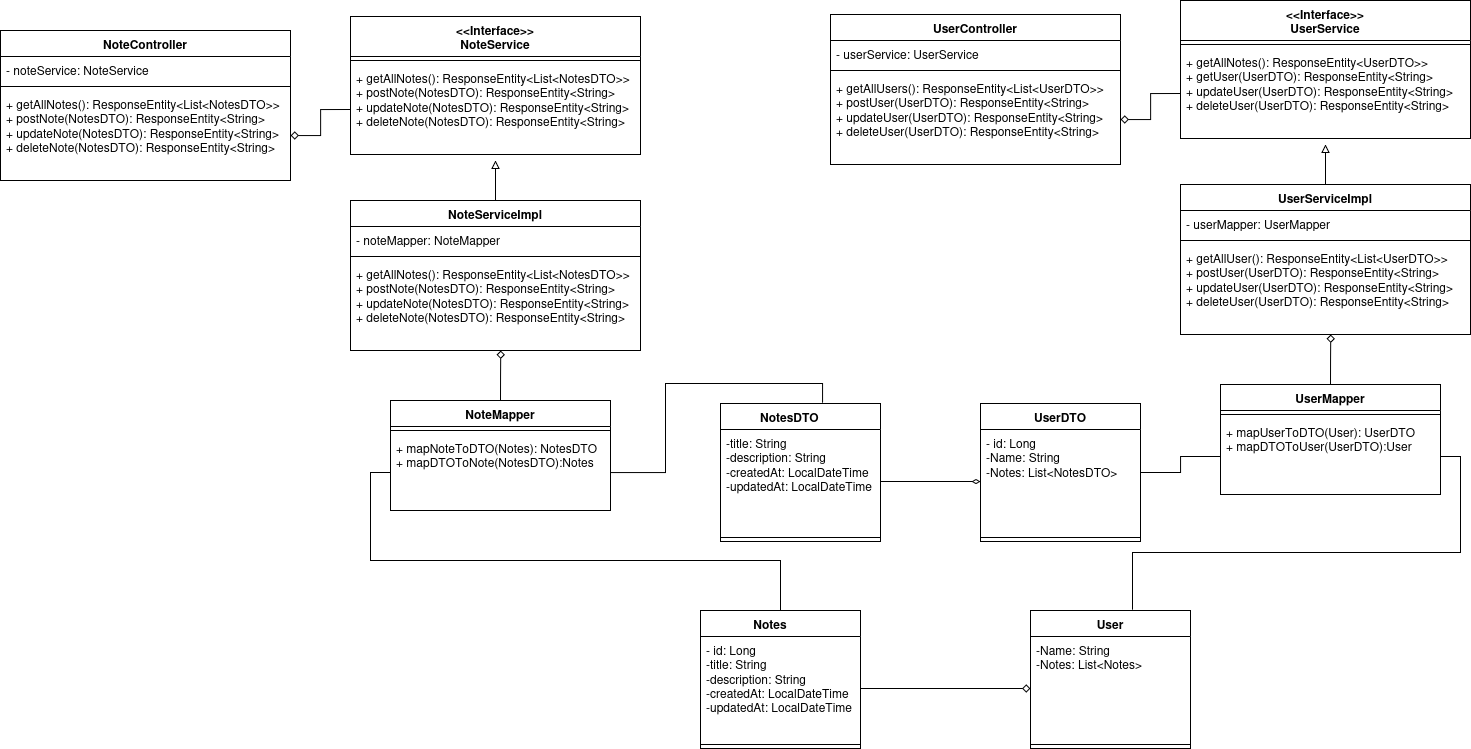

The diagram above was exported from draw.io. Its source (the exported page's mxGraphModel, read from the mxfile embedded in the PNG):
<mxGraphModel dx="2349" dy="996" grid="1" gridSize="10" guides="1" tooltips="1" connect="1" arrows="1" fold="1" page="1" pageScale="1" pageWidth="827" pageHeight="1169" math="0" shadow="0">
  <root>
    <mxCell id="0" />
    <mxCell id="1" parent="0" />
    <mxCell id="9mAjG211XhU0eMQMvB_z-1" parent="1" style="swimlane;fontStyle=1;align=center;verticalAlign=top;childLayout=stackLayout;horizontal=1;startSize=26;horizontalStack=0;resizeParent=1;resizeParentMax=0;resizeLast=0;collapsible=1;marginBottom=0;whiteSpace=wrap;html=1;" value="Notes&lt;span style=&quot;white-space: pre;&quot;&gt;&#09;&lt;/span&gt;" vertex="1">
      <mxGeometry height="138" width="160" x="190" y="610" as="geometry" />
    </mxCell>
    <mxCell id="9mAjG211XhU0eMQMvB_z-2" parent="9mAjG211XhU0eMQMvB_z-1" style="text;strokeColor=none;fillColor=none;align=left;verticalAlign=top;spacingLeft=4;spacingRight=4;overflow=hidden;rotatable=0;points=[[0,0.5],[1,0.5]];portConstraint=eastwest;whiteSpace=wrap;html=1;" value="&lt;div&gt;- id: Long&lt;/div&gt;&lt;div&gt;-title: String&lt;/div&gt;&lt;div&gt;-description: String&lt;/div&gt;&lt;div&gt;-createdAt: LocalDateTime&lt;/div&gt;&lt;div&gt;-updatedAt: LocalDateTime&lt;/div&gt;" vertex="1">
      <mxGeometry height="104" width="160" y="26" as="geometry" />
    </mxCell>
    <mxCell id="9mAjG211XhU0eMQMvB_z-3" parent="9mAjG211XhU0eMQMvB_z-1" style="line;strokeWidth=1;fillColor=none;align=left;verticalAlign=middle;spacingTop=-1;spacingLeft=3;spacingRight=3;rotatable=0;labelPosition=right;points=[];portConstraint=eastwest;strokeColor=inherit;" value="" vertex="1">
      <mxGeometry height="8" width="160" y="130" as="geometry" />
    </mxCell>
    <mxCell id="9mAjG211XhU0eMQMvB_z-6" parent="1" style="swimlane;fontStyle=1;align=center;verticalAlign=top;childLayout=stackLayout;horizontal=1;startSize=26;horizontalStack=0;resizeParent=1;resizeParentMax=0;resizeLast=0;collapsible=1;marginBottom=0;whiteSpace=wrap;html=1;" value="Notes&lt;span style=&quot;white-space: pre;&quot;&gt;DTO&#09;&lt;/span&gt;" vertex="1">
      <mxGeometry height="138" width="160" x="210" y="403" as="geometry" />
    </mxCell>
    <mxCell id="9mAjG211XhU0eMQMvB_z-7" parent="9mAjG211XhU0eMQMvB_z-6" style="text;strokeColor=none;fillColor=none;align=left;verticalAlign=top;spacingLeft=4;spacingRight=4;overflow=hidden;rotatable=0;points=[[0,0.5],[1,0.5]];portConstraint=eastwest;whiteSpace=wrap;html=1;" value="&lt;div&gt;-title: String&lt;/div&gt;&lt;div&gt;-description: String&lt;/div&gt;&lt;div&gt;-createdAt: LocalDateTime&lt;/div&gt;&lt;div&gt;-updatedAt: LocalDateTime&lt;/div&gt;" vertex="1">
      <mxGeometry height="104" width="160" y="26" as="geometry" />
    </mxCell>
    <mxCell id="9mAjG211XhU0eMQMvB_z-8" parent="9mAjG211XhU0eMQMvB_z-6" style="line;strokeWidth=1;fillColor=none;align=left;verticalAlign=middle;spacingTop=-1;spacingLeft=3;spacingRight=3;rotatable=0;labelPosition=right;points=[];portConstraint=eastwest;strokeColor=inherit;" value="" vertex="1">
      <mxGeometry height="8" width="160" y="130" as="geometry" />
    </mxCell>
    <mxCell id="9mAjG211XhU0eMQMvB_z-12" parent="1" style="swimlane;fontStyle=1;align=center;verticalAlign=top;childLayout=stackLayout;horizontal=1;startSize=26;horizontalStack=0;resizeParent=1;resizeParentMax=0;resizeLast=0;collapsible=1;marginBottom=0;whiteSpace=wrap;html=1;" value="NoteMapper" vertex="1">
      <mxGeometry height="110" width="220" x="-120" y="400" as="geometry" />
    </mxCell>
    <mxCell id="9mAjG211XhU0eMQMvB_z-14" parent="9mAjG211XhU0eMQMvB_z-12" style="line;strokeWidth=1;fillColor=none;align=left;verticalAlign=middle;spacingTop=-1;spacingLeft=3;spacingRight=3;rotatable=0;labelPosition=right;points=[];portConstraint=eastwest;strokeColor=inherit;" value="" vertex="1">
      <mxGeometry height="8" width="220" y="26" as="geometry" />
    </mxCell>
    <mxCell id="9mAjG211XhU0eMQMvB_z-15" parent="9mAjG211XhU0eMQMvB_z-12" style="text;strokeColor=none;fillColor=none;align=left;verticalAlign=top;spacingLeft=4;spacingRight=4;overflow=hidden;rotatable=0;points=[[0,0.5],[1,0.5]];portConstraint=eastwest;whiteSpace=wrap;html=1;" value="&lt;div&gt;+ mapNoteToDTO(Notes): NotesDTO&lt;/div&gt;&lt;div&gt;+ mapDTOToNote(NotesDTO):Notes&lt;/div&gt;" vertex="1">
      <mxGeometry height="76" width="220" y="34" as="geometry" />
    </mxCell>
    <mxCell id="9mAjG211XhU0eMQMvB_z-20" edge="1" parent="1" source="9mAjG211XhU0eMQMvB_z-15" style="edgeStyle=orthogonalEdgeStyle;rounded=0;orthogonalLoop=1;jettySize=auto;html=1;exitX=0;exitY=0.5;exitDx=0;exitDy=0;endArrow=none;endFill=0;" target="9mAjG211XhU0eMQMvB_z-1">
      <mxGeometry relative="1" as="geometry" />
    </mxCell>
    <mxCell id="9mAjG211XhU0eMQMvB_z-21" edge="1" parent="1" source="9mAjG211XhU0eMQMvB_z-15" style="edgeStyle=orthogonalEdgeStyle;rounded=0;orthogonalLoop=1;jettySize=auto;html=1;exitX=1;exitY=0.5;exitDx=0;exitDy=0;entryX=0.638;entryY=-0.006;entryDx=0;entryDy=0;entryPerimeter=0;endArrow=none;endFill=0;" target="9mAjG211XhU0eMQMvB_z-6">
      <mxGeometry relative="1" as="geometry" />
    </mxCell>
    <mxCell id="9mAjG211XhU0eMQMvB_z-25" parent="1" style="swimlane;fontStyle=1;align=center;verticalAlign=top;childLayout=stackLayout;horizontal=1;startSize=26;horizontalStack=0;resizeParent=1;resizeParentMax=0;resizeLast=0;collapsible=1;marginBottom=0;whiteSpace=wrap;html=1;" value="NoteController" vertex="1">
      <mxGeometry height="150" width="290" x="-510" y="30" as="geometry" />
    </mxCell>
    <mxCell id="9mAjG211XhU0eMQMvB_z-26" parent="9mAjG211XhU0eMQMvB_z-25" style="text;strokeColor=none;fillColor=none;align=left;verticalAlign=top;spacingLeft=4;spacingRight=4;overflow=hidden;rotatable=0;points=[[0,0.5],[1,0.5]];portConstraint=eastwest;whiteSpace=wrap;html=1;" value="- noteService: NoteService" vertex="1">
      <mxGeometry height="26" width="290" y="26" as="geometry" />
    </mxCell>
    <mxCell id="9mAjG211XhU0eMQMvB_z-27" parent="9mAjG211XhU0eMQMvB_z-25" style="line;strokeWidth=1;fillColor=none;align=left;verticalAlign=middle;spacingTop=-1;spacingLeft=3;spacingRight=3;rotatable=0;labelPosition=right;points=[];portConstraint=eastwest;strokeColor=inherit;" value="" vertex="1">
      <mxGeometry height="8" width="290" y="52" as="geometry" />
    </mxCell>
    <mxCell id="9mAjG211XhU0eMQMvB_z-28" parent="9mAjG211XhU0eMQMvB_z-25" style="text;strokeColor=none;fillColor=none;align=left;verticalAlign=top;spacingLeft=4;spacingRight=4;overflow=hidden;rotatable=0;points=[[0,0.5],[1,0.5]];portConstraint=eastwest;whiteSpace=wrap;html=1;" value="&lt;div&gt;+ getAllNotes(): ResponseEntity&amp;lt;List&amp;lt;NotesDTO&amp;gt;&amp;gt;&amp;nbsp;&lt;/div&gt;&lt;div&gt;+ postNote(NotesDTO): ResponseEntity&amp;lt;String&amp;gt;&lt;/div&gt;&lt;div&gt;&lt;div&gt;&lt;/div&gt;+ updateNote(NotesDTO): ResponseEntity&amp;lt;String&amp;gt;&lt;/div&gt;&lt;div&gt;&lt;div&gt;&lt;/div&gt;+ deleteNote(NotesDTO): ResponseEntity&amp;lt;String&amp;gt;&lt;/div&gt;" vertex="1">
      <mxGeometry height="90" width="290" y="60" as="geometry" />
    </mxCell>
    <mxCell id="9mAjG211XhU0eMQMvB_z-38" edge="1" parent="1" source="9mAjG211XhU0eMQMvB_z-29" style="edgeStyle=orthogonalEdgeStyle;rounded=0;orthogonalLoop=1;jettySize=auto;html=1;endArrow=block;endFill=0;">
      <mxGeometry relative="1" as="geometry">
        <mxPoint x="-14.999999999999773" y="160" as="targetPoint" />
      </mxGeometry>
    </mxCell>
    <mxCell id="9mAjG211XhU0eMQMvB_z-29" parent="1" style="swimlane;fontStyle=1;align=center;verticalAlign=top;childLayout=stackLayout;horizontal=1;startSize=26;horizontalStack=0;resizeParent=1;resizeParentMax=0;resizeLast=0;collapsible=1;marginBottom=0;whiteSpace=wrap;html=1;" value="NoteServiceImpl" vertex="1">
      <mxGeometry height="150" width="290" x="-160" y="200" as="geometry" />
    </mxCell>
    <mxCell id="9mAjG211XhU0eMQMvB_z-30" parent="9mAjG211XhU0eMQMvB_z-29" style="text;strokeColor=none;fillColor=none;align=left;verticalAlign=top;spacingLeft=4;spacingRight=4;overflow=hidden;rotatable=0;points=[[0,0.5],[1,0.5]];portConstraint=eastwest;whiteSpace=wrap;html=1;" value="- noteMapper: NoteMapper" vertex="1">
      <mxGeometry height="26" width="290" y="26" as="geometry" />
    </mxCell>
    <mxCell id="9mAjG211XhU0eMQMvB_z-31" parent="9mAjG211XhU0eMQMvB_z-29" style="line;strokeWidth=1;fillColor=none;align=left;verticalAlign=middle;spacingTop=-1;spacingLeft=3;spacingRight=3;rotatable=0;labelPosition=right;points=[];portConstraint=eastwest;strokeColor=inherit;" value="" vertex="1">
      <mxGeometry height="8" width="290" y="52" as="geometry" />
    </mxCell>
    <mxCell id="9mAjG211XhU0eMQMvB_z-32" parent="9mAjG211XhU0eMQMvB_z-29" style="text;strokeColor=none;fillColor=none;align=left;verticalAlign=top;spacingLeft=4;spacingRight=4;overflow=hidden;rotatable=0;points=[[0,0.5],[1,0.5]];portConstraint=eastwest;whiteSpace=wrap;html=1;" value="&lt;div&gt;+ getAllNotes(): ResponseEntity&amp;lt;List&amp;lt;NotesDTO&amp;gt;&amp;gt;&amp;nbsp;&lt;/div&gt;&lt;div&gt;+ postNote(NotesDTO): ResponseEntity&amp;lt;String&amp;gt;&lt;/div&gt;&lt;div&gt;&lt;div&gt;&lt;/div&gt;+ updateNote(NotesDTO): ResponseEntity&amp;lt;String&amp;gt;&lt;/div&gt;&lt;div&gt;&lt;div&gt;&lt;/div&gt;+ deleteNote(NotesDTO): ResponseEntity&amp;lt;String&amp;gt;&lt;/div&gt;" vertex="1">
      <mxGeometry height="90" width="290" y="60" as="geometry" />
    </mxCell>
    <mxCell id="9mAjG211XhU0eMQMvB_z-33" parent="1" style="swimlane;fontStyle=1;align=center;verticalAlign=top;childLayout=stackLayout;horizontal=1;startSize=40;horizontalStack=0;resizeParent=1;resizeParentMax=0;resizeLast=0;collapsible=1;marginBottom=0;whiteSpace=wrap;html=1;" value="&amp;lt;&amp;lt;Interface&amp;gt;&amp;gt;&lt;div&gt;NoteService&lt;/div&gt;" vertex="1">
      <mxGeometry height="138" width="290" x="-160" y="16" as="geometry" />
    </mxCell>
    <mxCell id="9mAjG211XhU0eMQMvB_z-35" parent="9mAjG211XhU0eMQMvB_z-33" style="line;strokeWidth=1;fillColor=none;align=left;verticalAlign=middle;spacingTop=-1;spacingLeft=3;spacingRight=3;rotatable=0;labelPosition=right;points=[];portConstraint=eastwest;strokeColor=inherit;" value="" vertex="1">
      <mxGeometry height="8" width="290" y="40" as="geometry" />
    </mxCell>
    <mxCell id="9mAjG211XhU0eMQMvB_z-36" parent="9mAjG211XhU0eMQMvB_z-33" style="text;strokeColor=none;fillColor=none;align=left;verticalAlign=top;spacingLeft=4;spacingRight=4;overflow=hidden;rotatable=0;points=[[0,0.5],[1,0.5]];portConstraint=eastwest;whiteSpace=wrap;html=1;" value="&lt;div&gt;+ getAllNotes(): ResponseEntity&amp;lt;List&amp;lt;NotesDTO&amp;gt;&amp;gt;&amp;nbsp;&lt;/div&gt;&lt;div&gt;+ postNote(NotesDTO): ResponseEntity&amp;lt;String&amp;gt;&lt;/div&gt;&lt;div&gt;&lt;div&gt;&lt;/div&gt;+ updateNote(NotesDTO): ResponseEntity&amp;lt;String&amp;gt;&lt;/div&gt;&lt;div&gt;&lt;div&gt;&lt;/div&gt;+ deleteNote(NotesDTO): ResponseEntity&amp;lt;String&amp;gt;&lt;/div&gt;" vertex="1">
      <mxGeometry height="90" width="290" y="48" as="geometry" />
    </mxCell>
    <mxCell id="9mAjG211XhU0eMQMvB_z-39" edge="1" parent="1" source="9mAjG211XhU0eMQMvB_z-36" style="edgeStyle=orthogonalEdgeStyle;rounded=0;orthogonalLoop=1;jettySize=auto;html=1;exitX=0;exitY=0.5;exitDx=0;exitDy=0;endArrow=diamond;endFill=0;" target="9mAjG211XhU0eMQMvB_z-28">
      <mxGeometry relative="1" as="geometry" />
    </mxCell>
    <mxCell id="9mAjG211XhU0eMQMvB_z-40" edge="1" parent="1" source="9mAjG211XhU0eMQMvB_z-12" style="edgeStyle=orthogonalEdgeStyle;rounded=0;orthogonalLoop=1;jettySize=auto;html=1;exitX=0.5;exitY=0;exitDx=0;exitDy=0;entryX=0.518;entryY=1;entryDx=0;entryDy=0;entryPerimeter=0;endArrow=diamond;endFill=0;" target="9mAjG211XhU0eMQMvB_z-32">
      <mxGeometry relative="1" as="geometry" />
    </mxCell>
    <mxCell id="9mAjG211XhU0eMQMvB_z-41" parent="1" style="swimlane;fontStyle=1;align=center;verticalAlign=top;childLayout=stackLayout;horizontal=1;startSize=26;horizontalStack=0;resizeParent=1;resizeParentMax=0;resizeLast=0;collapsible=1;marginBottom=0;whiteSpace=wrap;html=1;" value="UserDTO" vertex="1">
      <mxGeometry height="138" width="160" x="470" y="403" as="geometry" />
    </mxCell>
    <mxCell id="9mAjG211XhU0eMQMvB_z-42" parent="9mAjG211XhU0eMQMvB_z-41" style="text;strokeColor=none;fillColor=none;align=left;verticalAlign=top;spacingLeft=4;spacingRight=4;overflow=hidden;rotatable=0;points=[[0,0.5],[1,0.5]];portConstraint=eastwest;whiteSpace=wrap;html=1;" value="&lt;div&gt;- id: Long&lt;/div&gt;&lt;div&gt;-Name: String&lt;/div&gt;&lt;div&gt;-Notes: List&amp;lt;NotesDTO&amp;gt;&lt;/div&gt;" vertex="1">
      <mxGeometry height="104" width="160" y="26" as="geometry" />
    </mxCell>
    <mxCell id="9mAjG211XhU0eMQMvB_z-43" parent="9mAjG211XhU0eMQMvB_z-41" style="line;strokeWidth=1;fillColor=none;align=left;verticalAlign=middle;spacingTop=-1;spacingLeft=3;spacingRight=3;rotatable=0;labelPosition=right;points=[];portConstraint=eastwest;strokeColor=inherit;" value="" vertex="1">
      <mxGeometry height="8" width="160" y="130" as="geometry" />
    </mxCell>
    <mxCell id="9mAjG211XhU0eMQMvB_z-44" parent="1" style="swimlane;fontStyle=1;align=center;verticalAlign=top;childLayout=stackLayout;horizontal=1;startSize=26;horizontalStack=0;resizeParent=1;resizeParentMax=0;resizeLast=0;collapsible=1;marginBottom=0;whiteSpace=wrap;html=1;" value="&lt;span style=&quot;white-space: pre;&quot;&gt;User&lt;/span&gt;" vertex="1">
      <mxGeometry height="138" width="160" x="520" y="610" as="geometry" />
    </mxCell>
    <mxCell id="9mAjG211XhU0eMQMvB_z-45" parent="9mAjG211XhU0eMQMvB_z-44" style="text;strokeColor=none;fillColor=none;align=left;verticalAlign=top;spacingLeft=4;spacingRight=4;overflow=hidden;rotatable=0;points=[[0,0.5],[1,0.5]];portConstraint=eastwest;whiteSpace=wrap;html=1;" value="&lt;div&gt;-Name: String&lt;/div&gt;&lt;div&gt;-Notes: List&amp;lt;Notes&amp;gt;&lt;/div&gt;" vertex="1">
      <mxGeometry height="104" width="160" y="26" as="geometry" />
    </mxCell>
    <mxCell id="9mAjG211XhU0eMQMvB_z-46" parent="9mAjG211XhU0eMQMvB_z-44" style="line;strokeWidth=1;fillColor=none;align=left;verticalAlign=middle;spacingTop=-1;spacingLeft=3;spacingRight=3;rotatable=0;labelPosition=right;points=[];portConstraint=eastwest;strokeColor=inherit;" value="" vertex="1">
      <mxGeometry height="8" width="160" y="130" as="geometry" />
    </mxCell>
    <mxCell id="9mAjG211XhU0eMQMvB_z-47" parent="1" style="swimlane;fontStyle=1;align=center;verticalAlign=top;childLayout=stackLayout;horizontal=1;startSize=26;horizontalStack=0;resizeParent=1;resizeParentMax=0;resizeLast=0;collapsible=1;marginBottom=0;whiteSpace=wrap;html=1;" value="UserMapper" vertex="1">
      <mxGeometry height="110" width="220" x="710" y="384" as="geometry" />
    </mxCell>
    <mxCell id="9mAjG211XhU0eMQMvB_z-48" parent="9mAjG211XhU0eMQMvB_z-47" style="line;strokeWidth=1;fillColor=none;align=left;verticalAlign=middle;spacingTop=-1;spacingLeft=3;spacingRight=3;rotatable=0;labelPosition=right;points=[];portConstraint=eastwest;strokeColor=inherit;" value="" vertex="1">
      <mxGeometry height="8" width="220" y="26" as="geometry" />
    </mxCell>
    <mxCell id="9mAjG211XhU0eMQMvB_z-49" parent="9mAjG211XhU0eMQMvB_z-47" style="text;strokeColor=none;fillColor=none;align=left;verticalAlign=top;spacingLeft=4;spacingRight=4;overflow=hidden;rotatable=0;points=[[0,0.5],[1,0.5]];portConstraint=eastwest;whiteSpace=wrap;html=1;" value="&lt;div&gt;+ mapUserToDTO(User): UserDTO&lt;/div&gt;&lt;div&gt;+ mapDTOToUser(UserDTO):User&lt;/div&gt;" vertex="1">
      <mxGeometry height="76" width="220" y="34" as="geometry" />
    </mxCell>
    <mxCell id="9mAjG211XhU0eMQMvB_z-50" edge="1" parent="1" source="9mAjG211XhU0eMQMvB_z-49" style="edgeStyle=orthogonalEdgeStyle;rounded=0;orthogonalLoop=1;jettySize=auto;html=1;exitX=0;exitY=0.5;exitDx=0;exitDy=0;endArrow=none;endFill=0;" target="9mAjG211XhU0eMQMvB_z-41">
      <mxGeometry relative="1" as="geometry" />
    </mxCell>
    <mxCell id="9mAjG211XhU0eMQMvB_z-51" edge="1" parent="1" source="9mAjG211XhU0eMQMvB_z-49" style="edgeStyle=orthogonalEdgeStyle;rounded=0;orthogonalLoop=1;jettySize=auto;html=1;exitX=1;exitY=0.5;exitDx=0;exitDy=0;entryX=0.638;entryY=-0.006;entryDx=0;entryDy=0;entryPerimeter=0;endArrow=none;endFill=0;" target="9mAjG211XhU0eMQMvB_z-44">
      <mxGeometry relative="1" as="geometry" />
    </mxCell>
    <mxCell id="9mAjG211XhU0eMQMvB_z-52" parent="1" style="swimlane;fontStyle=1;align=center;verticalAlign=top;childLayout=stackLayout;horizontal=1;startSize=26;horizontalStack=0;resizeParent=1;resizeParentMax=0;resizeLast=0;collapsible=1;marginBottom=0;whiteSpace=wrap;html=1;" value="UserController" vertex="1">
      <mxGeometry height="150" width="290" x="320" y="14" as="geometry" />
    </mxCell>
    <mxCell id="9mAjG211XhU0eMQMvB_z-53" parent="9mAjG211XhU0eMQMvB_z-52" style="text;strokeColor=none;fillColor=none;align=left;verticalAlign=top;spacingLeft=4;spacingRight=4;overflow=hidden;rotatable=0;points=[[0,0.5],[1,0.5]];portConstraint=eastwest;whiteSpace=wrap;html=1;" value="- userService: UserService" vertex="1">
      <mxGeometry height="26" width="290" y="26" as="geometry" />
    </mxCell>
    <mxCell id="9mAjG211XhU0eMQMvB_z-54" parent="9mAjG211XhU0eMQMvB_z-52" style="line;strokeWidth=1;fillColor=none;align=left;verticalAlign=middle;spacingTop=-1;spacingLeft=3;spacingRight=3;rotatable=0;labelPosition=right;points=[];portConstraint=eastwest;strokeColor=inherit;" value="" vertex="1">
      <mxGeometry height="8" width="290" y="52" as="geometry" />
    </mxCell>
    <mxCell id="9mAjG211XhU0eMQMvB_z-55" parent="9mAjG211XhU0eMQMvB_z-52" style="text;strokeColor=none;fillColor=none;align=left;verticalAlign=top;spacingLeft=4;spacingRight=4;overflow=hidden;rotatable=0;points=[[0,0.5],[1,0.5]];portConstraint=eastwest;whiteSpace=wrap;html=1;" value="&lt;div&gt;+ getAllUsers(): ResponseEntity&amp;lt;List&amp;lt;UserDTO&amp;gt;&amp;gt;&amp;nbsp;&lt;/div&gt;&lt;div&gt;+ postUser(UserDTO): ResponseEntity&amp;lt;String&amp;gt;&lt;/div&gt;&lt;div&gt;&lt;div&gt;&lt;/div&gt;+ updateUser(UserDTO): ResponseEntity&amp;lt;String&amp;gt;&lt;/div&gt;&lt;div&gt;&lt;div&gt;&lt;/div&gt;+ deleteUser(UserDTO): ResponseEntity&amp;lt;String&amp;gt;&lt;/div&gt;" vertex="1">
      <mxGeometry height="90" width="290" y="60" as="geometry" />
    </mxCell>
    <mxCell id="9mAjG211XhU0eMQMvB_z-56" edge="1" parent="1" source="9mAjG211XhU0eMQMvB_z-57" style="edgeStyle=orthogonalEdgeStyle;rounded=0;orthogonalLoop=1;jettySize=auto;html=1;endArrow=block;endFill=0;">
      <mxGeometry relative="1" as="geometry">
        <mxPoint x="815.0000000000002" y="144" as="targetPoint" />
      </mxGeometry>
    </mxCell>
    <mxCell id="9mAjG211XhU0eMQMvB_z-57" parent="1" style="swimlane;fontStyle=1;align=center;verticalAlign=top;childLayout=stackLayout;horizontal=1;startSize=26;horizontalStack=0;resizeParent=1;resizeParentMax=0;resizeLast=0;collapsible=1;marginBottom=0;whiteSpace=wrap;html=1;" value="UserServiceImpl" vertex="1">
      <mxGeometry height="150" width="290" x="670" y="184" as="geometry" />
    </mxCell>
    <mxCell id="9mAjG211XhU0eMQMvB_z-58" parent="9mAjG211XhU0eMQMvB_z-57" style="text;strokeColor=none;fillColor=none;align=left;verticalAlign=top;spacingLeft=4;spacingRight=4;overflow=hidden;rotatable=0;points=[[0,0.5],[1,0.5]];portConstraint=eastwest;whiteSpace=wrap;html=1;" value="- userMapper: UserMapper" vertex="1">
      <mxGeometry height="26" width="290" y="26" as="geometry" />
    </mxCell>
    <mxCell id="9mAjG211XhU0eMQMvB_z-59" parent="9mAjG211XhU0eMQMvB_z-57" style="line;strokeWidth=1;fillColor=none;align=left;verticalAlign=middle;spacingTop=-1;spacingLeft=3;spacingRight=3;rotatable=0;labelPosition=right;points=[];portConstraint=eastwest;strokeColor=inherit;" value="" vertex="1">
      <mxGeometry height="8" width="290" y="52" as="geometry" />
    </mxCell>
    <mxCell id="9mAjG211XhU0eMQMvB_z-60" parent="9mAjG211XhU0eMQMvB_z-57" style="text;strokeColor=none;fillColor=none;align=left;verticalAlign=top;spacingLeft=4;spacingRight=4;overflow=hidden;rotatable=0;points=[[0,0.5],[1,0.5]];portConstraint=eastwest;whiteSpace=wrap;html=1;" value="&lt;div&gt;+ getAllUser(): ResponseEntity&amp;lt;List&amp;lt;UserDTO&amp;gt;&amp;gt;&amp;nbsp;&lt;/div&gt;&lt;div&gt;+ postUser(UserDTO): ResponseEntity&amp;lt;String&amp;gt;&lt;/div&gt;&lt;div&gt;&lt;div&gt;&lt;/div&gt;+ updateUser(UserDTO): ResponseEntity&amp;lt;String&amp;gt;&lt;/div&gt;&lt;div&gt;&lt;div&gt;&lt;/div&gt;+ deleteUser(UserDTO): ResponseEntity&amp;lt;String&amp;gt;&lt;/div&gt;" vertex="1">
      <mxGeometry height="90" width="290" y="60" as="geometry" />
    </mxCell>
    <mxCell id="9mAjG211XhU0eMQMvB_z-61" parent="1" style="swimlane;fontStyle=1;align=center;verticalAlign=top;childLayout=stackLayout;horizontal=1;startSize=40;horizontalStack=0;resizeParent=1;resizeParentMax=0;resizeLast=0;collapsible=1;marginBottom=0;whiteSpace=wrap;html=1;" value="&amp;lt;&amp;lt;Interface&amp;gt;&amp;gt;&lt;div&gt;UserService&lt;/div&gt;" vertex="1">
      <mxGeometry height="138" width="290" x="670" as="geometry" />
    </mxCell>
    <mxCell id="9mAjG211XhU0eMQMvB_z-62" parent="9mAjG211XhU0eMQMvB_z-61" style="line;strokeWidth=1;fillColor=none;align=left;verticalAlign=middle;spacingTop=-1;spacingLeft=3;spacingRight=3;rotatable=0;labelPosition=right;points=[];portConstraint=eastwest;strokeColor=inherit;" value="" vertex="1">
      <mxGeometry height="8" width="290" y="40" as="geometry" />
    </mxCell>
    <mxCell id="9mAjG211XhU0eMQMvB_z-63" parent="9mAjG211XhU0eMQMvB_z-61" style="text;strokeColor=none;fillColor=none;align=left;verticalAlign=top;spacingLeft=4;spacingRight=4;overflow=hidden;rotatable=0;points=[[0,0.5],[1,0.5]];portConstraint=eastwest;whiteSpace=wrap;html=1;" value="&lt;div&gt;+ getAllNotes(): ResponseEntity&amp;lt;UserDTO&amp;gt;&amp;gt;&amp;nbsp;&lt;/div&gt;&lt;div&gt;+ getUser(UserDTO): ResponseEntity&amp;lt;String&amp;gt;&lt;/div&gt;&lt;div&gt;&lt;div&gt;&lt;/div&gt;+ updateUser(UserDTO): ResponseEntity&amp;lt;String&amp;gt;&lt;/div&gt;&lt;div&gt;&lt;div&gt;&lt;/div&gt;+ deleteUser(UserDTO): ResponseEntity&amp;lt;String&amp;gt;&lt;/div&gt;" vertex="1">
      <mxGeometry height="90" width="290" y="48" as="geometry" />
    </mxCell>
    <mxCell id="9mAjG211XhU0eMQMvB_z-64" edge="1" parent="1" source="9mAjG211XhU0eMQMvB_z-63" style="edgeStyle=orthogonalEdgeStyle;rounded=0;orthogonalLoop=1;jettySize=auto;html=1;exitX=0;exitY=0.5;exitDx=0;exitDy=0;endArrow=diamond;endFill=0;" target="9mAjG211XhU0eMQMvB_z-55">
      <mxGeometry relative="1" as="geometry" />
    </mxCell>
    <mxCell id="9mAjG211XhU0eMQMvB_z-65" edge="1" parent="1" source="9mAjG211XhU0eMQMvB_z-47" style="edgeStyle=orthogonalEdgeStyle;rounded=0;orthogonalLoop=1;jettySize=auto;html=1;exitX=0.5;exitY=0;exitDx=0;exitDy=0;entryX=0.518;entryY=1;entryDx=0;entryDy=0;entryPerimeter=0;endArrow=diamond;endFill=0;" target="9mAjG211XhU0eMQMvB_z-60">
      <mxGeometry relative="1" as="geometry" />
    </mxCell>
    <mxCell id="9mAjG211XhU0eMQMvB_z-68" edge="1" parent="1" source="9mAjG211XhU0eMQMvB_z-7" style="edgeStyle=orthogonalEdgeStyle;rounded=0;orthogonalLoop=1;jettySize=auto;html=1;exitX=1;exitY=0.5;exitDx=0;exitDy=0;entryX=0;entryY=0.5;entryDx=0;entryDy=0;endArrow=diamondThin;endFill=0;" target="9mAjG211XhU0eMQMvB_z-42">
      <mxGeometry relative="1" as="geometry" />
    </mxCell>
    <mxCell id="9mAjG211XhU0eMQMvB_z-69" edge="1" parent="1" source="9mAjG211XhU0eMQMvB_z-2" style="edgeStyle=orthogonalEdgeStyle;rounded=0;orthogonalLoop=1;jettySize=auto;html=1;exitX=1;exitY=0.5;exitDx=0;exitDy=0;entryX=0;entryY=0.5;entryDx=0;entryDy=0;endArrow=diamond;endFill=0;" target="9mAjG211XhU0eMQMvB_z-45">
      <mxGeometry relative="1" as="geometry" />
    </mxCell>
  </root>
</mxGraphModel>